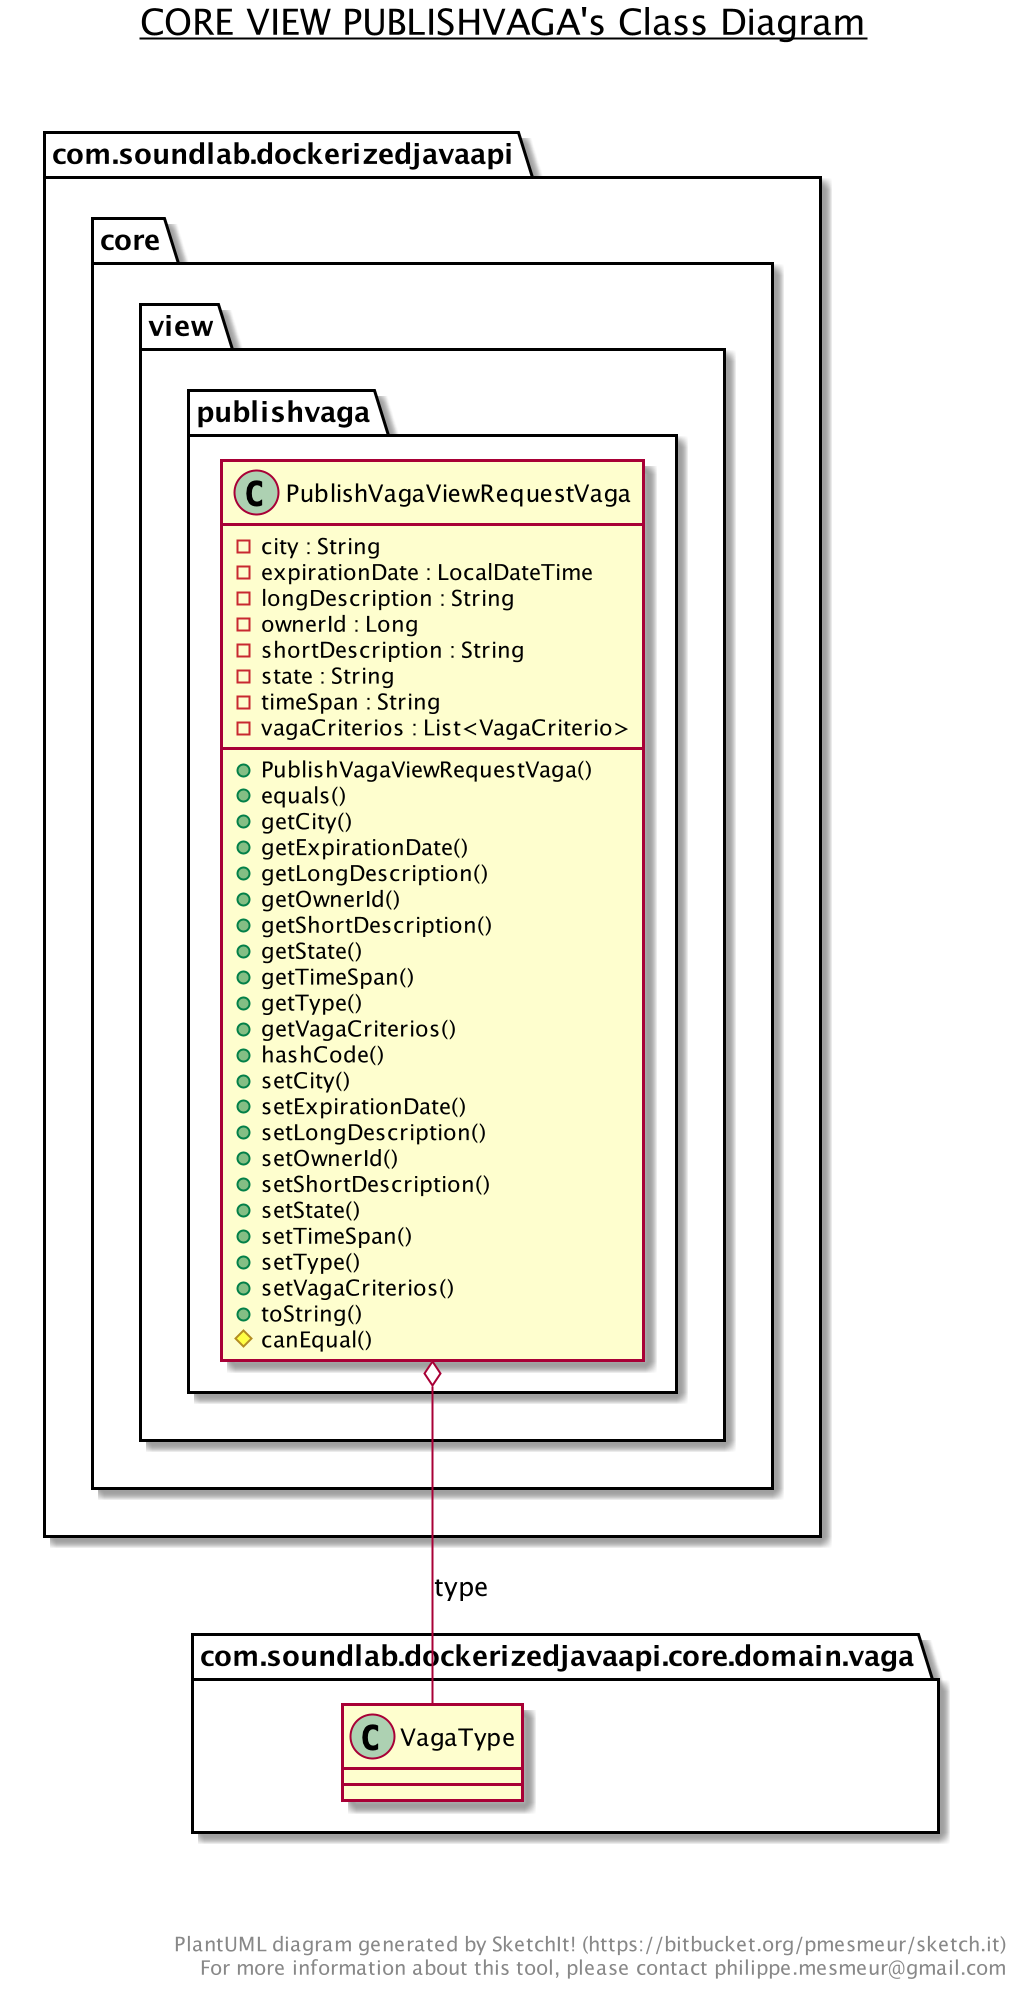

The diagram above was rendered by PlantUML. Its source (embedded in the PNG):
@startuml

title __CORE VIEW PUBLISHVAGA's Class Diagram__\n

  namespace com.soundlab.dockerizedjavaapi {
    namespace core {
      namespace view {
        namespace publishvaga {
          class com.soundlab.dockerizedjavaapi.core.view.publishvaga.PublishVagaViewRequestVaga {
              - city : String
              - expirationDate : LocalDateTime
              - longDescription : String
              - ownerId : Long
              - shortDescription : String
              - state : String
              - timeSpan : String
              - vagaCriterios : List<VagaCriterio>
              + PublishVagaViewRequestVaga()
              + equals()
              + getCity()
              + getExpirationDate()
              + getLongDescription()
              + getOwnerId()
              + getShortDescription()
              + getState()
              + getTimeSpan()
              + getType()
              + getVagaCriterios()
              + hashCode()
              + setCity()
              + setExpirationDate()
              + setLongDescription()
              + setOwnerId()
              + setShortDescription()
              + setState()
              + setTimeSpan()
              + setType()
              + setVagaCriterios()
              + toString()
              # canEqual()
          }
        }
      }
    }
  }
  

  com.soundlab.dockerizedjavaapi.core.view.publishvaga.PublishVagaViewRequestVaga o-- com.soundlab.dockerizedjavaapi.core.domain.vaga.VagaType : type


right footer


PlantUML diagram generated by SketchIt! (https://bitbucket.org/pmesmeur/sketch.it)
For more information about this tool, please contact philippe.mesmeur@gmail.com
endfooter

@enduml